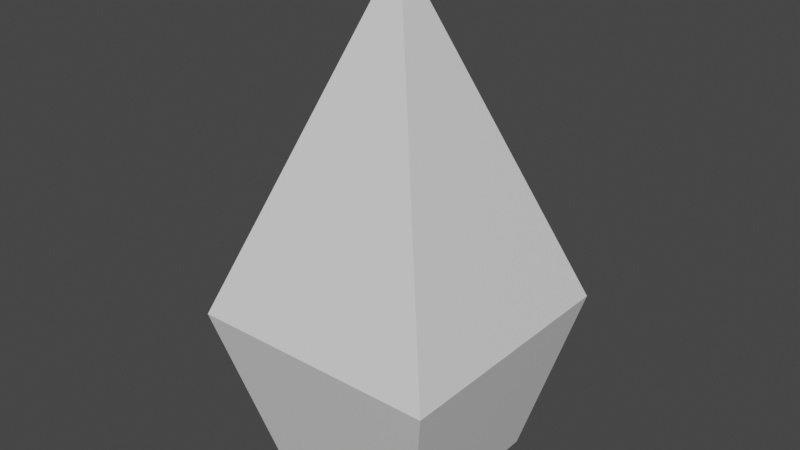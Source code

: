 # Source: MESH_fire.blend  (saved by Blender 2.93.20; exported with 4.5.12 LTS)
import bpy
from mathutils import Matrix  # noqa: F401  (used for matrix-valued properties, if any)

bpy.ops.wm.read_factory_settings(use_empty=True)
scene = bpy.context.scene
scene.name = 'Scene'

# ---- collections
col_collection = bpy.data.collections.new('Collection'); scene.collection.children.link(col_collection)

# ---- images (referenced by path relative to the original .blend; pixels are not part of the script)
import os
ASSET_DIR = os.environ.get("B2B_ASSET_DIR", "")  # directory of the original .blend (textures are referenced by path, not embedded)
HERE = os.path.dirname(os.path.abspath(__file__))  # packed textures are extracted next to this script under _unpacked/

def load_image(name, relpath, width, height, colorspace="sRGB"):
    """Load a texture the original file referenced (path relative to the .blend, or extracted next to this script)."""
    p = next((c for c in (os.path.join(HERE, relpath), os.path.join(ASSET_DIR, relpath)) if relpath and os.path.exists(c)), "")
    if p:
        img = bpy.data.images.load(p, check_existing=True)
        img.name = name
    else:  # same state as the original file: an image datablock whose file is absent (Cycles renders it pink)
        img = bpy.data.images.new(name, width, height)
        img.source = "FILE"
        img.filepath = "//" + (relpath or name)
    img.colorspace_settings.name = colorspace
    return img
img_txt = load_image('TXT', '', 64, 64, 'sRGB')

# ---- materials (node trees are filled in below, after node groups)
mat_material = bpy.data.materials.new('Material')
mat_material.alpha_threshold = 0.0
mat_material.use_transparent_shadow = False
mat_material.line_color = (0.0, 0.0, 0.0, 1.0)

# ---- material node trees
mat_material.use_nodes = True; mat_material.node_tree.nodes.clear()
_N = mat_material.node_tree.nodes; _L = mat_material.node_tree.links
n0 = _N.new('ShaderNodeOutputMaterial'); n0.name = 'Material Output'; n0.location = (300, 300)
n1 = _N.new('ShaderNodeBsdfPrincipled'); n1.name = 'Principled BSDF'; n1.location = (10, 300)
n1.distribution = 'GGX'
n1.subsurface_method = 'BURLEY'
n1.inputs[2].default_value = 0.4
n1.inputs[3].default_value = 1.45
n1.inputs[27].default_value = (0.0, 0.0, 0.0, 1.0)
n1.inputs[28].default_value = 1.0
n2 = _N.new('ShaderNodeTexImage'); n2.name = 'Image Texture'; n2.location = (-496, 308)
n2.image = img_txt
_L.new(n1.outputs[0], n0.inputs[0])
n0.is_active_output = True

# ---- world
world_world = bpy.data.worlds.new('World'); scene.world = world_world
world_world.use_nodes = True; world_world.node_tree.nodes.clear()
_N = world_world.node_tree.nodes; _L = world_world.node_tree.links
n0 = _N.new('ShaderNodeOutputWorld'); n0.name = 'World Output'; n0.location = (300, 300)
n1 = _N.new('ShaderNodeBackground'); n1.name = 'Background'; n1.location = (10, 300)
n1.inputs[0].default_value = (0.05088, 0.05088, 0.05088, 1.0)
_L.new(n1.outputs[0], n0.inputs[0])
n0.is_active_output = True
world_world.color = (0.05088, 0.05088, 0.05088)
world_world.use_sun_shadow = False
world_world.sun_shadow_jitter_overblur = 0.0

# ---- meshes
me_mesh = bpy.data.meshes.new('mesh')
me_mesh.from_pydata([(0.0, 0.0, 0.3), (0.05, 0.05, -2.235e-08), (0.05, -0.05, -2.235e-08), (-0.05, 0.05, -2.235e-08), (-0.05, -0.05, -2.235e-08), (0.075, 0.075, 0.1), (-0.075, -0.075, 0.1), (0.075, -0.075, 0.1), (-0.075, 0.075, 0.1)], [], [(7, 0, 6), (6, 0, 8), (3, 1, 2, 4), (5, 0, 7), (8, 0, 5), (3, 8, 5, 1), (1, 5, 7, 2), (4, 6, 8, 3), (2, 7, 6, 4)])
_uv = me_mesh.uv_layers.new(name='UVMap')
_uv.uv.foreach_set('vector', [0.5, 0.75, 0.625, 1.0, 0.5, 1.0, 0.5, 0.0, 0.625, 0.25, 0.5, 0.25, 0.125, 0.5, 0.375, 0.5, 0.375, 0.75, 0.125, 0.75, 0.5, 0.5, 0.625, 0.75, 0.5, 0.75, 0.5, 0.25, 0.625, 0.5, 0.5, 0.5, 0.375, 0.25, 0.5, 0.25, 0.5, 0.5, 0.375, 0.5, 0.375, 0.5, 0.5, 0.5, 0.5, 0.75, 0.375, 0.75, 0.375, 0.0, 0.5, 0.0, 0.5, 0.25, 0.375, 0.25, 0.375, 0.75, 0.5, 0.75, 0.5, 1.0, 0.375, 1.0])
me_mesh.materials.append(mat_material)
me_mesh.use_remesh_preserve_volume = False
me_mesh.use_remesh_preserve_attributes = False
me_mesh.use_mirror_vertex_groups = False
me_mesh.update()

# ---- objects
ob_fire = bpy.data.objects.new('Fire', me_mesh)

# ---- transforms, parenting, visibility, modifiers, constraints
ob_fire.location = (0.0, 0.0, 0.0)
ob_fire.lock_rotations_4d = False
ob_fire.empty_display_type = 'ARROWS'
ob_fire.lineart.crease_threshold = 0.0

# ---- collection membership
col_collection.objects.link(ob_fire)

# ---- scene / render settings (as saved in the file)
scene.frame_start = 1; scene.frame_end = 250; scene.frame_set(1)
scene.render.engine = 'BLENDER_EEVEE_NEXT'
scene.cycles.use_denoising = False
scene.cycles.samples = 128
scene.cycles.sampling_pattern = 'TABULATED_SOBOL'
scene.cycles.use_adaptive_sampling = False
scene.cycles.use_light_tree = False
scene.view_settings.view_transform = 'Filmic'
bpy.context.view_layer.update()

# ---- added for rendering (the .blend has no active camera and no usable light): camera, sun
cam_auto = bpy.data.cameras.new('AutoCamera')
cam_auto.lens = 50.0
cam_auto.sensor_width = 36.0
cam_auto.clip_end = 1000.0
ob_auto_camera = bpy.data.objects.new('AutoCamera', cam_auto)
scene.collection.objects.link(ob_auto_camera)
ob_auto_camera.location = (0.339949, -0.407939, 0.421959)
ob_auto_camera.rotation_euler = (1.09748, -7.21219e-08, 0.694738)
scene.camera = ob_auto_camera
light_auto_sun = bpy.data.lights.new('AutoSun', 'SUN')
light_auto_sun.energy = 3.0
light_auto_sun.angle = 0.0523599
ob_auto_sun = bpy.data.objects.new('AutoSun', light_auto_sun)
scene.collection.objects.link(ob_auto_sun)
ob_auto_sun.rotation_euler = (0.872665, 0.174533, 0.523599)
bpy.context.view_layer.update()
